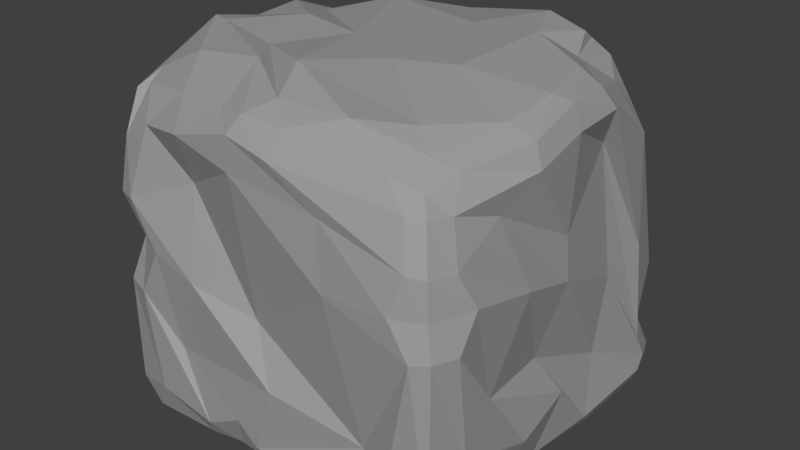 # Source: Rock_Cubic_4.blend  (saved by Blender 2.79.0; exported with 4.5.12 LTS)
import bpy
from mathutils import Matrix  # noqa: F401  (used for matrix-valued properties, if any)

bpy.ops.wm.read_factory_settings(use_empty=True)
scene = bpy.context.scene
scene.name = 'Scene'

# ---- collections
col_collection_1 = bpy.data.collections.new('Collection 1'); scene.collection.children.link(col_collection_1)

# ---- materials (node trees are filled in below, after node groups)
mat_rock = bpy.data.materials.new('Rock')
mat_rock.alpha_threshold = 0.0
mat_rock.use_transparent_shadow = False
mat_rock.diffuse_color = (0.3343, 0.3343, 0.3343, 1.0)
mat_rock.roughness = 0.5
mat_rock.line_color = (0.0, 0.0, 0.0, 1.0)

# ---- material node trees

# ---- world
world_world = bpy.data.worlds.new('World'); scene.world = world_world
world_world.color = (0.05088, 0.05088, 0.05088)
world_world.use_sun_shadow = False
world_world.sun_shadow_jitter_overblur = 0.0
world_world.cycles.sampling_method = 'MANUAL'

# ---- meshes
me_cube = bpy.data.meshes.new('Cube')
me_cube.from_pydata([(0.4665, -0.4579, 0.02991), (-0.4627, -0.4579, 0.02991), (-0.4346, 0.4713, 0.02991), (0.4665, 0.4713, 0.02991), (0.3905, -0.3849, 0.8409), (-0.4092, -0.4035, 0.8956), (-0.3958, 0.3886, 0.8693), (0.4, 0.3622, 0.8693), (0.4201, -0.472, 0.01573), (-0.4163, -0.472, 0.01573), (-0.3878, 0.4854, 0.01573), (0.4201, 0.4854, 0.01573), (0.3174, -0.4115, 0.8674), (-0.2742, -0.4209, 0.9067), (-0.3227, 0.4109, 0.8935), (0.3353, 0.4067, 0.9139), (0.4805, -0.4165, 0.01573), (0.4805, 0.4299, 0.01573), (-0.4768, -0.4165, 0.01573), (-0.4503, 0.4299, 0.03421), (0.4169, -0.3011, 0.8674), (0.414, 0.2941, 0.8961), (-0.4473, -0.3353, 0.9067), (-0.3973, 0.3203, 0.8935), (0.3157, 0.2866, 0.9348), (0.3592, -0.3193, 0.889), (-0.3253, 0.3342, 0.9301), (-0.3339, -0.3134, 0.9652), (0.3499, -0.3559, -0.00581), (0.3213, 0.3614, -0.00581), (-0.3566, -0.3638, -0.00581), (-0.3584, 0.4196, -0.00581), (0.4805, -0.472, 0.08053), (0.4169, -0.4115, 0.8026), (-0.4768, -0.472, 0.08053), (-0.4591, -0.4534, 0.7673), (-0.4768, 0.4854, 0.1075), (-0.4355, 0.4421, 0.7318), (0.4805, 0.4854, 0.08053), (0.414, 0.3899, 0.8136), (-0.3376, 0.4601, 0.7971), (-0.417, 0.5067, 0.07475), (0.3578, 0.4113, 0.8499), (0.3455, 0.5067, 0.06188), (0.3776, -0.4329, 0.8104), (0.3646, -0.4933, 0.1262), (-0.3728, -0.4587, 0.8149), (-0.3688, -0.4933, 0.1011), (0.5019, -0.3706, 0.2322), (0.4382, -0.3505, 0.7956), (0.5019, 0.407, 0.06188), (0.4767, 0.3484, 0.7652), (-0.4848, -0.3877, 0.8618), (-0.4981, -0.3677, 0.1168), (-0.4568, 0.3726, 0.7923), (-0.4981, 0.4365, 0.1396), (0.449, -0.1574, 0.02466), (0.4805, 0.1868, 0.01573), (-0.4481, 0.1128, 0.04267), (-0.4655, 0.364, 0.04194), (0.4819, -0.1344, 0.8979), (0.4639, 0.1478, 0.934), (-0.4768, -0.1344, 0.982), (-0.4768, 0.1478, 0.9591), (0.3979, 0.1541, 0.9662), (0.4109, -0.1407, 0.9244), (-0.3722, 0.1541, 0.9503), (-0.4349, -0.1407, 0.9804), (0.4027, -0.1671, -0.00581), (0.3899, 0.2006, 0.008883), (-0.4158, 0.005554, 0.01036), (-0.395, 0.3665, -0.00581), (-0.486, 0.2485, 0.08274), (-0.4981, 0.4033, 0.09356), (-0.4981, -0.1407, 0.9358), (-0.4981, 0.1541, 0.9358), (0.5019, -0.1407, 0.839), (0.5019, 0.1541, 0.8879), (0.5019, -0.1407, 0.1491), (0.5019, 0.1364, 0.06188), (0.01253, -0.473, 0.03464), (-0.2119, -0.472, 0.02572), (-0.2653, 0.4854, 0.01573), (-0.07667, 0.4854, 0.01573), (0.0664, -0.4489, 0.9161), (-0.1178, -0.4489, 0.9141), (-0.1167, 0.4772, 0.894), (0.2621, 0.4378, 0.9345), (-0.2515, -0.3621, -0.00581), (-0.03154, -0.4354, -0.00581), (-0.2442, 0.4229, -0.00581), (-0.05536, 0.4102, -0.00581), (0.1929, -0.38, 0.9501), (-0.1596, -0.2912, 0.9804), (0.2683, 0.3961, 0.9614), (-0.1229, 0.4488, 0.9365), (-0.03154, -0.4933, 0.0766), (-0.1982, -0.4933, 0.07067), (0.05275, -0.4933, 0.8566), (-0.2312, -0.4933, 0.8384), (-0.2682, 0.5067, 0.08365), (-0.1317, 0.5067, 0.08444), (-0.1229, 0.4921, 0.8112), (0.2683, 0.4839, 0.8243), (0.2898, -0.2769, 0.9277), (-0.2291, -0.1895, 0.9705), (0.2227, 0.2517, 0.9846), (-0.2459, 0.2896, 0.979), (-0.2598, -0.2139, 0.02192), (0.2268, -0.2423, 0.03168), (-0.219, 0.1846, 0.007538), (0.1556, 0.2802, 0.04474), (0.4805, -0.472, 0.5238), (0.4517, -0.4495, 0.6964), (-0.4768, -0.472, 0.3773), (-0.4768, -0.4719, 0.6204), (-0.4768, 0.4854, 0.3073), (-0.4768, 0.4854, 0.4432), (0.4805, 0.4854, 0.1067), (0.4661, 0.4768, 0.3545), (-0.4111, 0.5067, 0.4462), (-0.4032, 0.5067, 0.3042), (0.3902, 0.5067, 0.4491), (0.4114, 0.5067, 0.1032), (0.4098, -0.4708, 0.7026), (0.4387, -0.4933, 0.5176), (-0.4178, -0.4933, 0.6258), (-0.4101, -0.4933, 0.3719), (0.5019, -0.405, 0.5176), (0.473, -0.3791, 0.689), (0.5019, 0.4286, 0.1032), (0.5019, 0.3352, 0.4719), (-0.4981, -0.408, 0.6258), (-0.4981, -0.3918, 0.3719), (-0.4981, 0.4274, 0.4462), (-0.4981, 0.4274, 0.3042), (0.4797, -0.2627, 0.3269), (0.4596, -0.2242, 0.7553), (0.4637, 0.213, 0.2013), (0.4592, 0.1845, 0.7872), (-0.4856, -0.2769, 0.7163), (-0.4691, -0.08084, 0.1541), (-0.4837, 0.3208, 0.7615), (-0.457, 0.2964, 0.2731), (-0.2146, 0.4858, 0.632), (-0.2779, 0.4821, 0.2383), (0.3102, 0.4821, 0.6805), (0.2248, 0.4884, 0.1993), (0.184, -0.4794, 0.7608), (0.2918, -0.4672, 0.2239), (-0.2413, -0.4404, 0.6999), (-0.3013, -0.4712, 0.2424), (0.4607, -0.03697, 0.02672), (-0.4757, 0.2903, 0.02528), (0.4805, 0.00671, 0.941), (-0.4768, 0.006711, 0.9494), (0.4259, 0.00671, 0.948), (-0.2907, 0.006711, 0.987), (0.3087, 0.007027, 0.07102), (-0.399, 0.187, -0.00581), (-0.4981, 0.3075, 0.1236), (-0.4981, 0.006711, 0.8987), (0.5019, 0.00671, 0.8786), (0.5019, 0.01429, 0.2061), (0.2166, -0.09983, 0.01409), (-0.2544, -0.001424, 0.05269), (0.2044, -0.03396, 0.9731), (-0.1112, -0.02176, 0.9806), (-0.4142, 0.05145, 0.2547), (-0.4841, -0.04413, 0.7807), (0.4888, 0.006839, 0.6273), (0.4583, -0.05226, 0.3183), (-0.1211, -0.4607, 0.03078), (-0.1909, 0.4644, 0.04157), (-0.03911, -0.4628, 0.9258), (0.1569, 0.481, 0.9487), (-0.09257, -0.3456, -0.00581), (-0.188, 0.3595, -0.00581), (0.0007721, -0.3938, 0.9507), (0.1569, 0.4065, 0.9898), (-0.09257, -0.4933, 0.1284), (-0.06073, -0.4933, 0.8829), (-0.188, 0.5067, 0.129), (0.1569, 0.5067, 0.8908), (-0.04904, -0.2789, 0.9942), (0.03434, 0.2497, 0.9722), (0.04857, -0.1996, -0.00581), (-0.06937, 0.1805, -0.00581), (0.0262, -0.4933, 0.2629), (-0.06327, -0.4933, 0.7936), (0.01807, 0.5067, 0.2547), (0.03841, 0.5008, 0.6876), (0.06484, -0.09903, 0.9758), (0.04323, 0.06784, 0.004339), (0.4596, -0.4576, 0.6048), (-0.4543, -0.4313, 0.4989), (-0.4599, 0.4742, 0.3752), (0.4555, 0.4637, 0.1856), (-0.3704, 0.5067, 0.3752), (0.3734, 0.5067, 0.1856), (0.3825, -0.4933, 0.6048), (-0.3439, -0.4933, 0.4989), (0.5019, -0.3469, 0.6048), (0.5019, 0.3824, 0.1856), (-0.4981, -0.2895, 0.4989), (-0.4981, 0.3929, 0.3752), (0.5019, -0.1529, 0.5584), (0.4748, 0.2385, 0.4155), (-0.466, -0.1874, 0.4455), (-0.4846, 0.2598, 0.5379), (-0.1071, 0.4855, 0.4619), (0.1943, 0.4947, 0.5091), (0.2024, -0.4933, 0.5929), (-0.219, -0.4933, 0.4619), (0.494, 0.01484, 0.5071), (-0.4981, 0.09212, 0.5768), (0.05671, 0.4821, 0.4352), (-0.0531, -0.4431, 0.4024)], [], [(31, 19, 2, 10), (26, 14, 6, 23), (46, 13, 5, 35), (54, 23, 6, 37), (42, 15, 7, 39), (50, 17, 3, 38), (37, 6, 14, 40), (103, 87, 15, 42), (33, 4, 12, 44), (99, 85, 13, 46), (21, 7, 15, 24), (95, 86, 14, 26), (17, 29, 11, 3), (90, 31, 10, 82), (81, 9, 30, 88), (110, 71, 31, 90), (0, 8, 28, 16), (57, 69, 29, 17), (85, 93, 27, 13), (107, 95, 26, 66), (4, 20, 25, 12), (61, 21, 24, 64), (32, 0, 16, 48), (79, 57, 17, 50), (35, 5, 22, 52), (75, 63, 23, 54), (13, 27, 22, 5), (66, 26, 23, 63), (9, 1, 18, 30), (71, 59, 19, 31), (59, 73, 55, 19), (142, 75, 54, 134), (1, 34, 53, 18), (115, 35, 52, 132), (61, 77, 51, 21), (138, 79, 50, 130), (4, 33, 49, 20), (112, 32, 48, 128), (81, 97, 47, 9), (150, 99, 46, 126), (0, 32, 45, 8), (113, 33, 44, 124), (83, 101, 43, 11), (146, 103, 42, 122), (2, 36, 41, 10), (117, 37, 40, 120), (21, 51, 39, 7), (130, 50, 38, 118), (11, 43, 38, 3), (122, 42, 39, 119), (19, 55, 36, 2), (134, 54, 37, 117), (9, 47, 34, 1), (126, 46, 35, 115), (128, 48, 78, 136), (171, 163, 79, 138), (20, 49, 76, 60), (154, 162, 77, 61), (132, 52, 74, 140), (169, 161, 75, 142), (18, 53, 72, 58), (153, 160, 73, 59), (30, 18, 58, 70), (159, 153, 59, 71), (27, 67, 62, 22), (157, 66, 63, 155), (52, 22, 62, 74), (161, 155, 63, 75), (48, 16, 56, 78), (163, 152, 57, 79), (20, 60, 65, 25), (154, 61, 64, 156), (93, 105, 67, 27), (167, 107, 66, 157), (16, 28, 68, 56), (152, 158, 69, 57), (88, 30, 70, 108), (165, 159, 71, 110), (158, 164, 111, 69), (193, 165, 110, 187), (28, 89, 109, 68), (176, 88, 108, 186), (156, 64, 106, 166), (192, 185, 107, 167), (25, 65, 104, 92), (178, 184, 105, 93), (120, 40, 102, 144), (191, 183, 103, 146), (10, 41, 100, 82), (173, 182, 101, 83), (124, 44, 98, 148), (189, 181, 99, 150), (8, 45, 96, 80), (172, 180, 97, 81), (64, 24, 94, 106), (185, 179, 95, 107), (12, 25, 92, 84), (174, 178, 93, 85), (69, 111, 91, 29), (187, 110, 90, 177), (8, 80, 89, 28), (172, 81, 88, 176), (29, 91, 83, 11), (177, 90, 82, 173), (24, 15, 87, 94), (179, 175, 86, 95), (44, 12, 84, 98), (181, 174, 85, 99), (40, 14, 86, 102), (183, 175, 87, 103), (180, 188, 151, 97), (217, 189, 150, 213), (45, 125, 149, 96), (200, 124, 148, 212), (182, 190, 147, 101), (216, 191, 146, 211), (41, 121, 145, 100), (198, 120, 144, 210), (160, 168, 143, 73), (215, 169, 142, 209), (53, 133, 141, 72), (204, 132, 140, 208), (162, 170, 139, 77), (214, 171, 138, 207), (49, 129, 137, 76), (202, 128, 136, 206), (47, 127, 114, 34), (201, 126, 115, 195), (55, 135, 116, 36), (205, 134, 117, 196), (43, 123, 118, 38), (199, 122, 119, 197), (51, 131, 119, 39), (203, 130, 118, 197), (36, 116, 121, 41), (196, 117, 120, 198), (101, 147, 123, 43), (211, 146, 122, 199), (32, 112, 125, 45), (194, 113, 124, 200), (97, 151, 127, 47), (213, 150, 126, 201), (33, 113, 129, 49), (194, 112, 128, 202), (77, 139, 131, 51), (207, 138, 130, 203), (34, 114, 133, 53), (195, 115, 132, 204), (73, 143, 135, 55), (209, 142, 134, 205), (206, 136, 171, 214), (76, 137, 170, 162), (208, 140, 169, 215), (72, 141, 168, 160), (184, 192, 167, 105), (65, 156, 166, 104), (186, 108, 165, 193), (68, 109, 164, 158), (108, 70, 159, 165), (56, 68, 158, 152), (105, 167, 157, 67), (60, 154, 156, 65), (78, 56, 152, 163), (74, 62, 155, 161), (67, 157, 155, 62), (70, 58, 153, 159), (58, 72, 160, 153), (140, 74, 161, 169), (60, 76, 162, 154), (136, 78, 163, 171), (109, 186, 193, 164), (104, 166, 192, 184), (210, 144, 191, 216), (100, 145, 190, 182), (212, 148, 189, 217), (96, 149, 188, 180), (102, 86, 175, 183), (98, 84, 174, 181), (94, 87, 175, 179), (91, 177, 173, 83), (80, 172, 176, 89), (111, 187, 177, 91), (84, 92, 178, 174), (106, 94, 179, 185), (80, 96, 180, 172), (148, 98, 181, 189), (82, 100, 182, 173), (144, 102, 183, 191), (92, 104, 184, 178), (166, 106, 185, 192), (89, 176, 186, 109), (164, 193, 187, 111), (149, 212, 217, 188), (145, 210, 216, 190), (141, 208, 215, 168), (137, 206, 214, 170), (143, 209, 205, 135), (114, 195, 204, 133), (139, 207, 203, 131), (113, 194, 202, 129), (151, 213, 201, 127), (112, 194, 200, 125), (147, 211, 199, 123), (116, 196, 198, 121), (131, 203, 197, 119), (123, 199, 197, 118), (135, 205, 196, 116), (127, 201, 195, 114), (129, 202, 206, 137), (170, 214, 207, 139), (133, 204, 208, 141), (168, 215, 209, 143), (121, 198, 210, 145), (190, 216, 211, 147), (125, 200, 212, 149), (188, 217, 213, 151)])
me_cube.materials.append(mat_rock)
me_cube.use_remesh_preserve_volume = False
me_cube.use_remesh_preserve_attributes = False
me_cube.use_mirror_vertex_groups = False
me_cube.update()

# ---- objects
ob_cube = bpy.data.objects.new('Cube', me_cube)

# ---- transforms, parenting, visibility, modifiers, constraints
ob_cube.location = (0.0, 0.0, 0.005176)
ob_cube.lock_rotations_4d = False
ob_cube.empty_display_type = 'ARROWS'
ob_cube.lineart.crease_threshold = 0.0

# ---- collection membership
col_collection_1.objects.link(ob_cube)

# ---- scene / render settings (as saved in the file)
scene.frame_start = 1; scene.frame_end = 250; scene.frame_set(1)
scene.render.engine = 'BLENDER_EEVEE_NEXT'
scene.render.resolution_percentage = 50
scene.render.dither_intensity = 0.0
scene.cycles.use_denoising = False
scene.cycles.samples = 128
scene.cycles.sampling_pattern = 'TABULATED_SOBOL'
scene.cycles.use_adaptive_sampling = False
scene.cycles.use_light_tree = False
scene.cycles.blur_glossy = 0.0
scene.cycles.sample_clamp_indirect = 0.0
scene.view_settings.view_transform = 'Standard'
bpy.context.view_layer.update()

# ---- added for rendering (the .blend has no active camera and no usable light): camera, sun
cam_auto = bpy.data.cameras.new('AutoCamera')
cam_auto.lens = 50.0
cam_auto.sensor_width = 36.0
cam_auto.clip_end = 1000.0
ob_auto_camera = bpy.data.objects.new('AutoCamera', cam_auto)
scene.collection.objects.link(ob_auto_camera)
ob_auto_camera.location = (1.60441, -1.91633, 1.78139)
ob_auto_camera.rotation_euler = (1.09748, -7.21219e-08, 0.694738)
scene.camera = ob_auto_camera
light_auto_sun = bpy.data.lights.new('AutoSun', 'SUN')
light_auto_sun.energy = 3.0
light_auto_sun.angle = 0.0523599
ob_auto_sun = bpy.data.objects.new('AutoSun', light_auto_sun)
scene.collection.objects.link(ob_auto_sun)
ob_auto_sun.rotation_euler = (0.872665, 0.174533, 0.523599)
bpy.context.view_layer.update()
